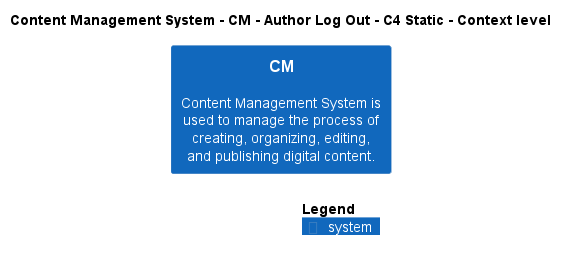

The diagram above was rendered by PlantUML. Its source (embedded in the PNG):
@startuml
!include ..\..\..\..\..\.c4s\C4_Context.puml

AddElementTag("c4interflow:lifecycle:new", $bgColor=green, $fontColor=#ffffff, $borderColor=green, $shadowing="False")
AddElementTag("c4interflow:lifecycle:changed", $bgColor=orange, $fontColor=#ffffff, $borderColor=orange, $shadowing="False")
AddElementTag("c4interflow:lifecycle:removed", $bgColor=red, $fontColor=#ffffff, $borderColor=red, $shadowing="False")

AddRelTag("c4interflow:lifecycle:new", $textColor=green, $lineColor=green)
AddRelTag("c4interflow:lifecycle:changed", $textColor=orange, $lineColor=orange)
AddRelTag("c4interflow:lifecycle:removed", $textColor=red, $lineColor=red)

SHOW_PERSON_PORTRAIT()
LAYOUT_TOP_DOWN()

skinparam linetype polyline

title Content Management System - CM - Author Log Out - C4 Static - Context level

System(ContentManagementSystem.SoftwareSystems.CM, "CM", "Content Management System is used to manage the process of creating, organizing, editing, and publishing digital content.")



SHOW_LEGEND()
@enduml